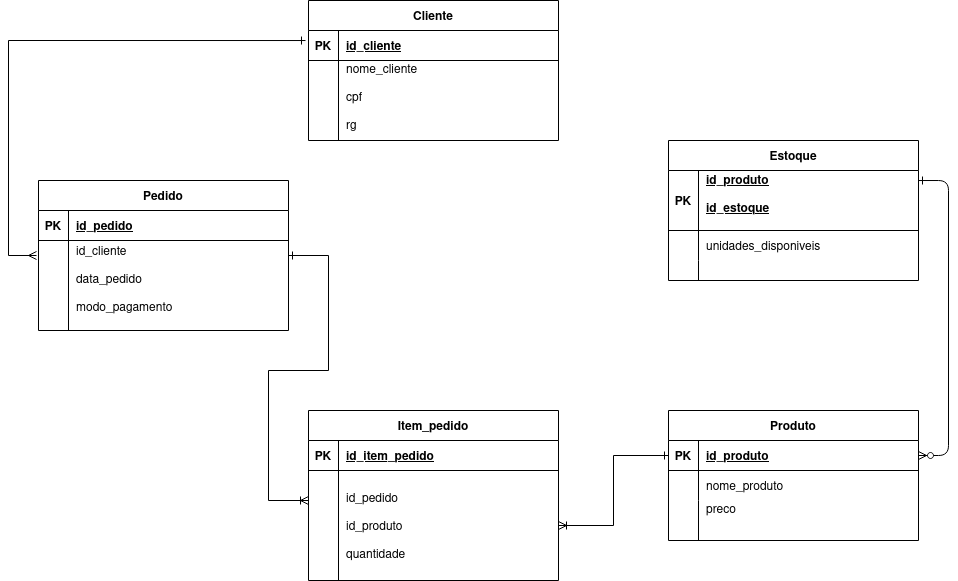

The diagram above was exported from draw.io. Its source (the exported page's mxGraphModel, read from the mxfile embedded in the PNG):
<mxGraphModel dx="1914" dy="972" grid="1" gridSize="10" guides="1" tooltips="1" connect="1" arrows="1" fold="1" page="1" pageScale="2" pageWidth="850" pageHeight="1100" math="0" shadow="0" extFonts="Permanent Marker^https://fonts.googleapis.com/css?family=Permanent+Marker">
  <root>
    <mxCell id="0" />
    <mxCell id="1" parent="0" />
    <mxCell id="C-vyLk0tnHw3VtMMgP7b-12" value="" style="edgeStyle=entityRelationEdgeStyle;endArrow=ERzeroToMany;startArrow=ERone;endFill=1;startFill=0;entryX=1;entryY=0.5;entryDx=0;entryDy=0;exitX=1;exitY=0.167;exitDx=0;exitDy=0;exitPerimeter=0;" parent="1" source="C-vyLk0tnHw3VtMMgP7b-3" target="C-vyLk0tnHw3VtMMgP7b-14" edge="1">
      <mxGeometry width="100" height="100" relative="1" as="geometry">
        <mxPoint x="860" y="130" as="sourcePoint" />
        <mxPoint x="920" y="155" as="targetPoint" />
      </mxGeometry>
    </mxCell>
    <mxCell id="C-vyLk0tnHw3VtMMgP7b-2" value="Estoque" style="shape=table;startSize=30;container=1;collapsible=1;childLayout=tableLayout;fixedRows=1;rowLines=0;fontStyle=1;align=center;resizeLast=1;" parent="1" vertex="1">
      <mxGeometry x="990" y="310" width="250" height="140" as="geometry" />
    </mxCell>
    <mxCell id="C-vyLk0tnHw3VtMMgP7b-3" value="" style="shape=partialRectangle;collapsible=0;dropTarget=0;pointerEvents=0;fillColor=none;points=[[0,0.5],[1,0.5]];portConstraint=eastwest;top=0;left=0;right=0;bottom=1;" parent="C-vyLk0tnHw3VtMMgP7b-2" vertex="1">
      <mxGeometry y="30" width="250" height="60" as="geometry" />
    </mxCell>
    <mxCell id="C-vyLk0tnHw3VtMMgP7b-4" value="PK" style="shape=partialRectangle;overflow=hidden;connectable=0;fillColor=none;top=0;left=0;bottom=0;right=0;fontStyle=1;" parent="C-vyLk0tnHw3VtMMgP7b-3" vertex="1">
      <mxGeometry width="30" height="60" as="geometry">
        <mxRectangle width="30" height="60" as="alternateBounds" />
      </mxGeometry>
    </mxCell>
    <mxCell id="C-vyLk0tnHw3VtMMgP7b-5" value="id_produto&#10;&#10;id_estoque&#10;" style="shape=partialRectangle;overflow=hidden;connectable=0;fillColor=none;top=0;left=0;bottom=0;right=0;align=left;spacingLeft=6;fontStyle=5;" parent="C-vyLk0tnHw3VtMMgP7b-3" vertex="1">
      <mxGeometry x="30" width="220" height="60" as="geometry">
        <mxRectangle width="220" height="60" as="alternateBounds" />
      </mxGeometry>
    </mxCell>
    <mxCell id="C-vyLk0tnHw3VtMMgP7b-6" value="" style="shape=partialRectangle;collapsible=0;dropTarget=0;pointerEvents=0;fillColor=none;points=[[0,0.5],[1,0.5]];portConstraint=eastwest;top=0;left=0;right=0;bottom=0;" parent="C-vyLk0tnHw3VtMMgP7b-2" vertex="1">
      <mxGeometry y="90" width="250" height="30" as="geometry" />
    </mxCell>
    <mxCell id="C-vyLk0tnHw3VtMMgP7b-7" value="" style="shape=partialRectangle;overflow=hidden;connectable=0;fillColor=none;top=0;left=0;bottom=0;right=0;" parent="C-vyLk0tnHw3VtMMgP7b-6" vertex="1">
      <mxGeometry width="30" height="30" as="geometry">
        <mxRectangle width="30" height="30" as="alternateBounds" />
      </mxGeometry>
    </mxCell>
    <mxCell id="C-vyLk0tnHw3VtMMgP7b-8" value="unidades_disponiveis" style="shape=partialRectangle;overflow=hidden;connectable=0;fillColor=none;top=0;left=0;bottom=0;right=0;align=left;spacingLeft=6;" parent="C-vyLk0tnHw3VtMMgP7b-6" vertex="1">
      <mxGeometry x="30" width="220" height="30" as="geometry">
        <mxRectangle width="220" height="30" as="alternateBounds" />
      </mxGeometry>
    </mxCell>
    <mxCell id="C-vyLk0tnHw3VtMMgP7b-9" value="" style="shape=partialRectangle;collapsible=0;dropTarget=0;pointerEvents=0;fillColor=none;points=[[0,0.5],[1,0.5]];portConstraint=eastwest;top=0;left=0;right=0;bottom=0;" parent="C-vyLk0tnHw3VtMMgP7b-2" vertex="1">
      <mxGeometry y="120" width="250" height="20" as="geometry" />
    </mxCell>
    <mxCell id="C-vyLk0tnHw3VtMMgP7b-10" value="" style="shape=partialRectangle;overflow=hidden;connectable=0;fillColor=none;top=0;left=0;bottom=0;right=0;" parent="C-vyLk0tnHw3VtMMgP7b-9" vertex="1">
      <mxGeometry width="30" height="20" as="geometry">
        <mxRectangle width="30" height="20" as="alternateBounds" />
      </mxGeometry>
    </mxCell>
    <mxCell id="C-vyLk0tnHw3VtMMgP7b-11" value="" style="shape=partialRectangle;overflow=hidden;connectable=0;fillColor=none;top=0;left=0;bottom=0;right=0;align=left;spacingLeft=6;" parent="C-vyLk0tnHw3VtMMgP7b-9" vertex="1">
      <mxGeometry x="30" width="220" height="20" as="geometry">
        <mxRectangle width="220" height="20" as="alternateBounds" />
      </mxGeometry>
    </mxCell>
    <mxCell id="C-vyLk0tnHw3VtMMgP7b-13" value="Produto" style="shape=table;startSize=30;container=1;collapsible=1;childLayout=tableLayout;fixedRows=1;rowLines=0;fontStyle=1;align=center;resizeLast=1;" parent="1" vertex="1">
      <mxGeometry x="990" y="580" width="250" height="130" as="geometry" />
    </mxCell>
    <mxCell id="C-vyLk0tnHw3VtMMgP7b-14" value="" style="shape=partialRectangle;collapsible=0;dropTarget=0;pointerEvents=0;fillColor=none;points=[[0,0.5],[1,0.5]];portConstraint=eastwest;top=0;left=0;right=0;bottom=1;" parent="C-vyLk0tnHw3VtMMgP7b-13" vertex="1">
      <mxGeometry y="30" width="250" height="30" as="geometry" />
    </mxCell>
    <mxCell id="C-vyLk0tnHw3VtMMgP7b-15" value="PK" style="shape=partialRectangle;overflow=hidden;connectable=0;fillColor=none;top=0;left=0;bottom=0;right=0;fontStyle=1;" parent="C-vyLk0tnHw3VtMMgP7b-14" vertex="1">
      <mxGeometry width="30" height="30" as="geometry">
        <mxRectangle width="30" height="30" as="alternateBounds" />
      </mxGeometry>
    </mxCell>
    <mxCell id="C-vyLk0tnHw3VtMMgP7b-16" value="id_produto" style="shape=partialRectangle;overflow=hidden;connectable=0;fillColor=none;top=0;left=0;bottom=0;right=0;align=left;spacingLeft=6;fontStyle=5;" parent="C-vyLk0tnHw3VtMMgP7b-14" vertex="1">
      <mxGeometry x="30" width="220" height="30" as="geometry">
        <mxRectangle width="220" height="30" as="alternateBounds" />
      </mxGeometry>
    </mxCell>
    <mxCell id="C-vyLk0tnHw3VtMMgP7b-17" value="" style="shape=partialRectangle;collapsible=0;dropTarget=0;pointerEvents=0;fillColor=none;points=[[0,0.5],[1,0.5]];portConstraint=eastwest;top=0;left=0;right=0;bottom=0;" parent="C-vyLk0tnHw3VtMMgP7b-13" vertex="1">
      <mxGeometry y="60" width="250" height="30" as="geometry" />
    </mxCell>
    <mxCell id="C-vyLk0tnHw3VtMMgP7b-18" value="" style="shape=partialRectangle;overflow=hidden;connectable=0;fillColor=none;top=0;left=0;bottom=0;right=0;" parent="C-vyLk0tnHw3VtMMgP7b-17" vertex="1">
      <mxGeometry width="30" height="30" as="geometry">
        <mxRectangle width="30" height="30" as="alternateBounds" />
      </mxGeometry>
    </mxCell>
    <mxCell id="C-vyLk0tnHw3VtMMgP7b-19" value="nome_produto" style="shape=partialRectangle;overflow=hidden;connectable=0;fillColor=none;top=0;left=0;bottom=0;right=0;align=left;spacingLeft=6;" parent="C-vyLk0tnHw3VtMMgP7b-17" vertex="1">
      <mxGeometry x="30" width="220" height="30" as="geometry">
        <mxRectangle width="220" height="30" as="alternateBounds" />
      </mxGeometry>
    </mxCell>
    <mxCell id="C-vyLk0tnHw3VtMMgP7b-20" value="" style="shape=partialRectangle;collapsible=0;dropTarget=0;pointerEvents=0;fillColor=none;points=[[0,0.5],[1,0.5]];portConstraint=eastwest;top=0;left=0;right=0;bottom=0;" parent="C-vyLk0tnHw3VtMMgP7b-13" vertex="1">
      <mxGeometry y="90" width="250" height="40" as="geometry" />
    </mxCell>
    <mxCell id="C-vyLk0tnHw3VtMMgP7b-21" value="" style="shape=partialRectangle;overflow=hidden;connectable=0;fillColor=none;top=0;left=0;bottom=0;right=0;" parent="C-vyLk0tnHw3VtMMgP7b-20" vertex="1">
      <mxGeometry width="30" height="40" as="geometry">
        <mxRectangle width="30" height="40" as="alternateBounds" />
      </mxGeometry>
    </mxCell>
    <mxCell id="C-vyLk0tnHw3VtMMgP7b-22" value="preco&#10;&#10;&#10;unidades" style="shape=partialRectangle;overflow=hidden;connectable=0;fillColor=none;top=0;left=0;bottom=0;right=0;align=left;spacingLeft=6;" parent="C-vyLk0tnHw3VtMMgP7b-20" vertex="1">
      <mxGeometry x="30" width="220" height="40" as="geometry">
        <mxRectangle width="220" height="40" as="alternateBounds" />
      </mxGeometry>
    </mxCell>
    <mxCell id="C-vyLk0tnHw3VtMMgP7b-23" value="Cliente" style="shape=table;startSize=30;container=1;collapsible=1;childLayout=tableLayout;fixedRows=1;rowLines=0;fontStyle=1;align=center;resizeLast=1;" parent="1" vertex="1">
      <mxGeometry x="630" y="170" width="250" height="140" as="geometry" />
    </mxCell>
    <mxCell id="C-vyLk0tnHw3VtMMgP7b-24" value="" style="shape=partialRectangle;collapsible=0;dropTarget=0;pointerEvents=0;fillColor=none;points=[[0,0.5],[1,0.5]];portConstraint=eastwest;top=0;left=0;right=0;bottom=1;" parent="C-vyLk0tnHw3VtMMgP7b-23" vertex="1">
      <mxGeometry y="30" width="250" height="30" as="geometry" />
    </mxCell>
    <mxCell id="C-vyLk0tnHw3VtMMgP7b-25" value="PK" style="shape=partialRectangle;overflow=hidden;connectable=0;fillColor=none;top=0;left=0;bottom=0;right=0;fontStyle=1;" parent="C-vyLk0tnHw3VtMMgP7b-24" vertex="1">
      <mxGeometry width="30" height="30" as="geometry">
        <mxRectangle width="30" height="30" as="alternateBounds" />
      </mxGeometry>
    </mxCell>
    <mxCell id="C-vyLk0tnHw3VtMMgP7b-26" value="id_cliente" style="shape=partialRectangle;overflow=hidden;connectable=0;fillColor=none;top=0;left=0;bottom=0;right=0;align=left;spacingLeft=6;fontStyle=5;" parent="C-vyLk0tnHw3VtMMgP7b-24" vertex="1">
      <mxGeometry x="30" width="220" height="30" as="geometry">
        <mxRectangle width="220" height="30" as="alternateBounds" />
      </mxGeometry>
    </mxCell>
    <mxCell id="C-vyLk0tnHw3VtMMgP7b-27" value="" style="shape=partialRectangle;collapsible=0;dropTarget=0;pointerEvents=0;fillColor=none;points=[[0,0.5],[1,0.5]];portConstraint=eastwest;top=0;left=0;right=0;bottom=0;" parent="C-vyLk0tnHw3VtMMgP7b-23" vertex="1">
      <mxGeometry y="60" width="250" height="80" as="geometry" />
    </mxCell>
    <mxCell id="C-vyLk0tnHw3VtMMgP7b-28" value="" style="shape=partialRectangle;overflow=hidden;connectable=0;fillColor=none;top=0;left=0;bottom=0;right=0;" parent="C-vyLk0tnHw3VtMMgP7b-27" vertex="1">
      <mxGeometry width="30" height="80" as="geometry">
        <mxRectangle width="30" height="80" as="alternateBounds" />
      </mxGeometry>
    </mxCell>
    <mxCell id="C-vyLk0tnHw3VtMMgP7b-29" value="nome_cliente&#10;&#10;cpf&#10;&#10;rg&#10;" style="shape=partialRectangle;overflow=hidden;connectable=0;fillColor=none;top=0;left=0;bottom=0;right=0;align=left;spacingLeft=6;" parent="C-vyLk0tnHw3VtMMgP7b-27" vertex="1">
      <mxGeometry x="30" width="220" height="80" as="geometry">
        <mxRectangle width="220" height="80" as="alternateBounds" />
      </mxGeometry>
    </mxCell>
    <mxCell id="yWUD3FN4DIb17ddmzhzo-9" value="Item_pedido" style="shape=table;startSize=30;container=1;collapsible=1;childLayout=tableLayout;fixedRows=1;rowLines=0;fontStyle=1;align=center;resizeLast=1;" parent="1" vertex="1">
      <mxGeometry x="630" y="580" width="250" height="170" as="geometry" />
    </mxCell>
    <mxCell id="yWUD3FN4DIb17ddmzhzo-10" value="" style="shape=partialRectangle;collapsible=0;dropTarget=0;pointerEvents=0;fillColor=none;points=[[0,0.5],[1,0.5]];portConstraint=eastwest;top=0;left=0;right=0;bottom=1;" parent="yWUD3FN4DIb17ddmzhzo-9" vertex="1">
      <mxGeometry y="30" width="250" height="30" as="geometry" />
    </mxCell>
    <mxCell id="yWUD3FN4DIb17ddmzhzo-11" value="PK" style="shape=partialRectangle;overflow=hidden;connectable=0;fillColor=none;top=0;left=0;bottom=0;right=0;fontStyle=1;" parent="yWUD3FN4DIb17ddmzhzo-10" vertex="1">
      <mxGeometry width="30" height="30" as="geometry">
        <mxRectangle width="30" height="30" as="alternateBounds" />
      </mxGeometry>
    </mxCell>
    <mxCell id="yWUD3FN4DIb17ddmzhzo-12" value="id_item_pedido" style="shape=partialRectangle;overflow=hidden;connectable=0;fillColor=none;top=0;left=0;bottom=0;right=0;align=left;spacingLeft=6;fontStyle=5;" parent="yWUD3FN4DIb17ddmzhzo-10" vertex="1">
      <mxGeometry x="30" width="220" height="30" as="geometry">
        <mxRectangle width="220" height="30" as="alternateBounds" />
      </mxGeometry>
    </mxCell>
    <mxCell id="yWUD3FN4DIb17ddmzhzo-13" value="" style="shape=partialRectangle;collapsible=0;dropTarget=0;pointerEvents=0;fillColor=none;points=[[0,0.5],[1,0.5]];portConstraint=eastwest;top=0;left=0;right=0;bottom=0;" parent="yWUD3FN4DIb17ddmzhzo-9" vertex="1">
      <mxGeometry y="60" width="250" height="110" as="geometry" />
    </mxCell>
    <mxCell id="yWUD3FN4DIb17ddmzhzo-14" value="" style="shape=partialRectangle;overflow=hidden;connectable=0;fillColor=none;top=0;left=0;bottom=0;right=0;" parent="yWUD3FN4DIb17ddmzhzo-13" vertex="1">
      <mxGeometry width="30" height="110" as="geometry">
        <mxRectangle width="30" height="110" as="alternateBounds" />
      </mxGeometry>
    </mxCell>
    <mxCell id="yWUD3FN4DIb17ddmzhzo-15" value="&#10;id_pedido&#10;&#10;id_produto&#10;&#10;quantidade&#10;" style="shape=partialRectangle;overflow=hidden;connectable=0;fillColor=none;top=0;left=0;bottom=0;right=0;align=left;spacingLeft=6;" parent="yWUD3FN4DIb17ddmzhzo-13" vertex="1">
      <mxGeometry x="30" width="220" height="110" as="geometry">
        <mxRectangle width="220" height="110" as="alternateBounds" />
      </mxGeometry>
    </mxCell>
    <mxCell id="yWUD3FN4DIb17ddmzhzo-16" style="edgeStyle=orthogonalEdgeStyle;rounded=0;orthogonalLoop=1;jettySize=auto;html=1;exitX=0;exitY=0.5;exitDx=0;exitDy=0;endArrow=ERoneToMany;endFill=0;strokeColor=default;startArrow=ERone;startFill=0;" parent="1" source="C-vyLk0tnHw3VtMMgP7b-14" target="yWUD3FN4DIb17ddmzhzo-13" edge="1">
      <mxGeometry relative="1" as="geometry" />
    </mxCell>
    <mxCell id="yWUD3FN4DIb17ddmzhzo-17" style="edgeStyle=orthogonalEdgeStyle;rounded=0;orthogonalLoop=1;jettySize=auto;html=1;startArrow=ERone;startFill=0;endArrow=ERmany;endFill=0;exitX=-0.012;exitY=0.168;exitDx=0;exitDy=0;exitPerimeter=0;entryX=-0.008;entryY=0.111;entryDx=0;entryDy=0;entryPerimeter=0;" parent="1" edge="1">
      <mxGeometry relative="1" as="geometry">
        <mxPoint x="627" y="210.03999999999996" as="sourcePoint" />
        <mxPoint x="358" y="424.99" as="targetPoint" />
        <Array as="points">
          <mxPoint x="330" y="210" />
          <mxPoint x="330" y="425" />
        </Array>
      </mxGeometry>
    </mxCell>
    <mxCell id="yWUD3FN4DIb17ddmzhzo-18" style="edgeStyle=orthogonalEdgeStyle;rounded=0;orthogonalLoop=1;jettySize=auto;html=1;startArrow=ERone;startFill=0;endArrow=ERoneToMany;endFill=0;exitX=1;exitY=0.5;exitDx=0;exitDy=0;" parent="1" source="4lA4xgnVxFtpQinPHYjG-1" edge="1">
      <mxGeometry relative="1" as="geometry">
        <mxPoint x="630" y="670" as="targetPoint" />
        <Array as="points">
          <mxPoint x="650" y="425" />
          <mxPoint x="650" y="540" />
          <mxPoint x="590" y="540" />
          <mxPoint x="590" y="670" />
        </Array>
        <mxPoint x="700" y="510" as="sourcePoint" />
      </mxGeometry>
    </mxCell>
    <mxCell id="4lA4xgnVxFtpQinPHYjG-1" value="Pedido" style="shape=table;startSize=30;container=1;collapsible=1;childLayout=tableLayout;fixedRows=1;rowLines=0;fontStyle=1;align=center;resizeLast=1;" vertex="1" parent="1">
      <mxGeometry x="360" y="350" width="250" height="150" as="geometry" />
    </mxCell>
    <mxCell id="4lA4xgnVxFtpQinPHYjG-2" value="" style="shape=partialRectangle;collapsible=0;dropTarget=0;pointerEvents=0;fillColor=none;points=[[0,0.5],[1,0.5]];portConstraint=eastwest;top=0;left=0;right=0;bottom=1;" vertex="1" parent="4lA4xgnVxFtpQinPHYjG-1">
      <mxGeometry y="30" width="250" height="30" as="geometry" />
    </mxCell>
    <mxCell id="4lA4xgnVxFtpQinPHYjG-3" value="PK" style="shape=partialRectangle;overflow=hidden;connectable=0;fillColor=none;top=0;left=0;bottom=0;right=0;fontStyle=1;" vertex="1" parent="4lA4xgnVxFtpQinPHYjG-2">
      <mxGeometry width="30" height="30" as="geometry">
        <mxRectangle width="30" height="30" as="alternateBounds" />
      </mxGeometry>
    </mxCell>
    <mxCell id="4lA4xgnVxFtpQinPHYjG-4" value="id_pedido" style="shape=partialRectangle;overflow=hidden;connectable=0;fillColor=none;top=0;left=0;bottom=0;right=0;align=left;spacingLeft=6;fontStyle=5;" vertex="1" parent="4lA4xgnVxFtpQinPHYjG-2">
      <mxGeometry x="30" width="220" height="30" as="geometry">
        <mxRectangle width="220" height="30" as="alternateBounds" />
      </mxGeometry>
    </mxCell>
    <mxCell id="4lA4xgnVxFtpQinPHYjG-5" value="" style="shape=partialRectangle;collapsible=0;dropTarget=0;pointerEvents=0;fillColor=none;points=[[0,0.5],[1,0.5]];portConstraint=eastwest;top=0;left=0;right=0;bottom=0;" vertex="1" parent="4lA4xgnVxFtpQinPHYjG-1">
      <mxGeometry y="60" width="250" height="90" as="geometry" />
    </mxCell>
    <mxCell id="4lA4xgnVxFtpQinPHYjG-6" value="" style="shape=partialRectangle;overflow=hidden;connectable=0;fillColor=none;top=0;left=0;bottom=0;right=0;" vertex="1" parent="4lA4xgnVxFtpQinPHYjG-5">
      <mxGeometry width="30" height="90" as="geometry">
        <mxRectangle width="30" height="90" as="alternateBounds" />
      </mxGeometry>
    </mxCell>
    <mxCell id="4lA4xgnVxFtpQinPHYjG-7" value="id_cliente&#10;&#10;data_pedido&#10;&#10;modo_pagamento&#10;" style="shape=partialRectangle;overflow=hidden;connectable=0;fillColor=none;top=0;left=0;bottom=0;right=0;align=left;spacingLeft=6;" vertex="1" parent="4lA4xgnVxFtpQinPHYjG-5">
      <mxGeometry x="30" width="220" height="90" as="geometry">
        <mxRectangle width="220" height="90" as="alternateBounds" />
      </mxGeometry>
    </mxCell>
  </root>
</mxGraphModel>